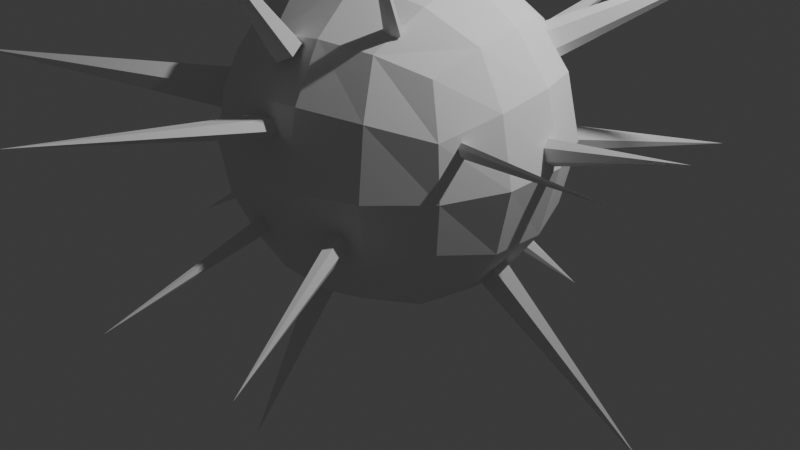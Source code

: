 # Source: object_spike.blend  (saved by Blender 4.2.12; exported with 4.5.12 LTS)
import bpy
from mathutils import Matrix  # noqa: F401  (used for matrix-valued properties, if any)

bpy.ops.wm.read_factory_settings(use_empty=True)
scene = bpy.context.scene
scene.name = 'Scene'

# ---- collections
col_collection = bpy.data.collections.new('Collection'); scene.collection.children.link(col_collection)

# ---- world
world_world = bpy.data.worlds.new('World'); scene.world = world_world
world_world.use_nodes = True; world_world.node_tree.nodes.clear()
_N = world_world.node_tree.nodes; _L = world_world.node_tree.links
n0 = _N.new('ShaderNodeOutputWorld'); n0.name = 'World Output'; n0.location = (300, 300)
n1 = _N.new('ShaderNodeBackground'); n1.name = 'Background'; n1.location = (10, 300)
n1.inputs[0].default_value = (0.05088, 0.05088, 0.05088, 1.0)
_L.new(n1.outputs[0], n0.inputs[0])
n0.is_active_output = True
world_world.color = (0.05088, 0.05088, 0.05088)
world_world.use_sun_shadow = False
world_world.sun_shadow_jitter_overblur = 0.0

# ---- cameras
cam_camera = bpy.data.cameras.new('Camera')

# ---- lights
light_light = bpy.data.lights.new('Light', 'POINT')
light_light.transmission_factor = 0.0
light_light.energy = 1000.0
light_light.shadow_soft_size = 0.1
light_light.shadow_filter_radius = 3.0
light_light.shadow_maximum_resolution = 0.006
light_light.use_absolute_resolution = True

# ---- meshes
me_cube = bpy.data.meshes.new('Cube')
me_cube.from_pydata([(-1.0, -1.0, -1.0), (-1.0, -1.0, 1.0), (-1.0, 1.0, -1.0), (-1.0, 1.0, 1.0), (1.0, -1.0, -1.0), (1.0, -1.0, 1.0), (1.0, 1.0, -1.0), (1.0, 1.0, 1.0), (-1.167, 0.5246, -1.167), (-1.225, 0.0, -1.225), (-1.167, -0.5246, -1.167), (-1.167, -1.167, -0.5246), (-1.225, -1.225, 0.0), (-1.167, -1.167, 0.5246), (-1.167, -0.5246, 1.167), (-1.225, 0.0, 1.225), (-1.167, 0.5246, 1.167), (-1.167, 1.167, 0.5246), (-1.225, 1.225, 0.0), (-1.167, 1.167, -0.5246), (0.5246, 1.167, -1.167), (0.0, 1.225, -1.225), (-0.5246, 1.167, -1.167), (-0.5246, 1.167, 1.167), (0.0, 1.225, 1.225), (0.5246, 1.167, 1.167), (1.167, 1.167, 0.5246), (1.225, 1.225, 0.0), (1.167, 1.167, -0.5246), (1.167, -0.5246, -1.167), (1.225, 0.0, -1.225), (1.167, 0.5246, -1.167), (1.167, 0.5246, 1.167), (1.225, 0.0, 1.225), (1.167, -0.5246, 1.167), (1.167, -1.167, 0.5246), (1.225, -1.225, 0.0), (1.167, -1.167, -0.5246), (-0.5246, -1.167, -1.167), (0.0, -1.225, -1.225), (0.5246, -1.167, -1.167), (0.5246, -1.167, 1.167), (0.0, -1.225, 1.225), (-0.5246, -1.167, 1.167), (0.6725, 0.6247, 1.463), (0.724, 0.0, 1.566), (0.6725, -0.6247, 1.463), (0.0, 0.6628, 1.6), (0.0, 0.0, 1.732), (0.0, -0.6628, 1.6), (-0.6725, 0.6247, 1.463), (-0.724, 0.0, 1.566), (-0.6725, -0.6247, 1.463), (-0.6725, 0.6247, -1.463), (-0.724, 0.0, -1.566), (-0.6725, -0.6247, -1.463), (0.0, 0.6628, -1.6), (0.0, 0.0, -1.732), (0.0, -0.6628, -1.6), (0.6725, 0.6247, -1.463), (0.724, 0.0, -1.566), (0.6725, -0.6247, -1.463), (0.6247, -1.463, -0.6725), (0.0, -1.566, -0.724), (-0.6247, -1.463, -0.6725), (0.6628, -1.6, 0.0), (0.0, -1.732, 0.0), (-0.6628, -1.6, 0.0), (0.6247, -1.463, 0.6725), (0.0, -1.566, 0.724), (-0.6247, -1.463, 0.6725), (1.463, 0.6247, -0.6725), (1.566, 0.0, -0.724), (1.463, -0.6247, -0.6725), (1.6, 0.6628, 0.0), (1.732, 0.0, 0.0), (1.6, -0.6628, 0.0), (1.463, 0.6247, 0.6725), (1.566, 0.0, 0.724), (1.463, -0.6247, 0.6725), (-0.6247, 1.463, -0.6725), (0.0, 1.566, -0.724), (0.6247, 1.463, -0.6725), (-0.6628, 1.6, 0.0), (0.0, 1.732, 0.0), (0.6628, 1.6, 0.0), (-0.6247, 1.463, 0.6725), (0.0, 1.566, 0.724), (0.6247, 1.463, 0.6725), (-1.463, -0.6247, -0.6725), (-1.566, 0.0, -0.724), (-1.463, 0.6247, -0.6725), (-1.6, -0.6628, 0.0), (-1.732, 0.0, 0.0), (-1.6, 0.6628, 0.0), (-1.463, -0.6247, 0.6725), (-1.566, 0.0, 0.724), (-1.463, 0.6247, 0.6725), (0.0, 0.23, 1.67), (0.1992, 0.115, 1.67), (0.1992, -0.115, 1.67), (0.0, -0.23, 1.67), (-0.1992, -0.115, 1.67), (-0.1992, 0.115, 1.67), (0.0, 0.0, 3.67), (-0.1405, -1.391, 1.088), (-0.5444, -1.526, 0.4615), (0.648, -0.8999, 1.304), (-0.4543, -1.522, 0.5515), (-0.1405, -1.264, 1.173), (-0.274, -1.554, 0.5587), (1.308, -0.9585, 0.4701), (-0.1838, -1.589, 0.476), (-0.2715, -1.189, 1.199), (-0.274, -1.593, 0.3861), (0.648, -0.9409, 1.28), (-0.4543, -1.562, 0.3788), (-0.7959, -3.905, 1.007), (-1.53, -0.06423, -0.7979), (-0.2715, -1.444, 1.029), (0.5654, -0.8858, 1.327), (-0.4026, -1.369, 1.054), (1.325, -0.9585, 0.3979), (-0.4026, -1.242, 1.14), (-0.4892, -2.112, 2.303), (-1.325, -0.9314, 0.4201), (0.5654, -0.9678, 1.278), (1.28, -0.9909, 0.5017), (0.4828, -0.9536, 1.301), (0.3616, -1.585, -0.3486), (0.4828, -0.9126, 1.325), (0.7672, -1.612, 2.458), (-1.316, 0.09822, 1.065), (1.315, -0.9909, 0.3574), (1.287, -1.023, 0.389), (-1.363, -0.9314, 0.2043), (1.27, -1.023, 0.4611), (3.109, -2.097, 0.8622), (-0.3442, 1.331, 0.9602), (0.3147, -1.572, -0.452), (-1.425, -0.726, 0.5487), (-1.465, -0.06423, -0.8927), (-1.484, 0.09822, 0.8184), (-3.108, 3.948, -1.454), (1.083, 0.9195, 0.9271), (-1.5, -0.726, 0.117), (-1.205, 0.3125, 1.17), (-1.599, -0.5206, 0.2455), (-0.452, 1.317, 0.9515), (-1.561, -0.5206, 0.4614), (-3.535, -1.955, 0.6949), (1.083, 1.278, -0.1703), (-1.541, 0.3125, 0.6768), (-0.2904, 1.442, 0.8005), (-1.43, 0.5269, 0.7817), (1.171, 0.9195, 0.7656), (-1.262, 0.5269, 1.028), (-4.275, 0.8477, 2.901), (0.4383, 1.54, 0.4882), (-0.5059, 1.414, 0.7831), (1.067, 0.8532, 1.023), (-0.452, 1.525, 0.6233), (0.9961, 1.333, -0.1835), (-0.3442, 1.539, 0.6321), (-0.8416, 3.903, 2.361), (0.008162, 1.626, -0.4574), (1.242, 0.8532, 0.7), (1.126, 1.219, -0.2946), (1.226, 0.7869, 0.7958), (0.3544, 1.556, 0.4916), (1.139, 0.7869, 0.9572), (2.768, 1.729, 1.737), (-0.4342, 1.496, -0.6826), (0.9528, 1.329, -0.321), (0.4803, 1.556, 0.3745), (0.9961, 1.27, -0.4453), (-0.06086, 1.639, -0.4604), (1.083, 1.215, -0.4321), (2.258, 3.098, -0.7492), (0.3124, 1.588, 0.3814), (0.04267, 1.564, -0.696), (0.3544, 1.604, 0.2676), (-0.5373, 1.478, -0.6784), (0.4383, 1.588, 0.2642), (0.9385, 4.297, 0.9652), (-0.09537, 1.59, -0.702), (-0.3826, 1.485, -0.7718), (-0.06086, 1.528, -0.9407), (0.008162, 1.515, -0.9377), (0.2915, 3.175, -1.066), (-0.5888, 1.449, -0.7636), (-0.5373, 1.438, -0.8528), (-0.4342, 1.456, -0.857), (-0.8417, 3.402, -1.212), (0.4556, -1.567, -0.3448), (1.213, -0.181, -1.183), (0.6001, 1.086, -1.171), (1.668, -0.03529, 0.2496), (0.5397, 1.051, -1.243), (1.329, -0.181, -1.014), (0.5397, 0.9369, -1.328), (-0.5068, -1.529, -0.4653), (0.6001, 0.8582, -1.342), (1.372, -0.2728, -0.9194), (0.6604, 0.8935, -1.271), (1.698, -0.03529, 0.1204), (0.6604, 1.007, -1.185), (1.267, 1.639, -2.147), (-0.2669, -1.103, -1.25), (1.141, -0.2728, -1.258), (1.641, -0.1057, 0.3113), (1.185, -0.3646, -1.164), (-0.4296, -1.542, -0.4682), (1.301, -0.3646, -0.9947), (3.009, -0.6605, -2.283), (0.4556, -1.523, -0.5476), (1.7, -0.1057, 0.05305), (-0.5454, -1.507, -0.5324), (1.673, -0.1761, 0.1148), (-0.2669, -1.118, -1.241), (1.644, -0.1761, 0.2439), (3.027, -0.3552, 0.4933), (-0.3909, -1.534, -0.5382), (-0.1311, -1.106, -1.272), (-0.4296, -1.513, -0.6053), (0.3616, -1.541, -0.5515), (-0.5068, -1.499, -0.6024), (-0.7834, -3.246, -0.9054), (-1.542, 0.06597, -0.7371), (-0.1311, -1.136, -1.254), (0.5025, -1.536, -0.4443), (0.004668, -1.139, -1.276), (0.004668, -1.124, -1.285), (-0.3695, -1.93, -2.628), (0.7769, -3.406, -0.847), (-1.413, 0.06597, -0.9266), (-1.426, 0.1962, -0.8658), (-1.491, 0.1962, -0.7711), (-3.061, 0.4162, -1.911)], [], [(97, 16, 3, 17), (88, 25, 7, 26), (79, 34, 5, 35), (70, 43, 1, 13), (61, 29, 4, 40), (52, 14, 1, 43), (34, 46, 41, 5), (46, 49, 42, 41), (49, 52, 43, 42), (7, 25, 44, 32), (32, 44, 45, 33), (33, 45, 46, 34), (25, 24, 47, 44), (44, 47, 48, 45), (45, 48, 49, 46), (24, 23, 50, 47), (47, 50, 51, 48), (48, 51, 52, 49), (23, 3, 16, 50), (50, 16, 15, 51), (51, 15, 14, 52), (10, 55, 38, 0), (55, 58, 39, 38), (58, 61, 40, 39), (2, 22, 53, 8), (8, 53, 54, 9), (9, 54, 55, 10), (22, 21, 56, 53), (53, 56, 57, 54), (54, 57, 58, 55), (21, 20, 59, 56), (56, 59, 60, 57), (57, 60, 61, 58), (20, 6, 31, 59), (59, 31, 30, 60), (60, 30, 29, 61), (38, 64, 11, 0), (64, 67, 12, 11), (67, 70, 13, 12), (4, 37, 62, 40), (40, 62, 63, 39), (39, 63, 64, 38), (37, 36, 65, 62), (62, 65, 66, 63), (63, 66, 67, 64), (36, 35, 68, 65), (65, 68, 69, 66), (66, 69, 70, 67), (35, 5, 41, 68), (68, 41, 42, 69), (69, 42, 43, 70), (29, 73, 37, 4), (73, 76, 36, 37), (76, 79, 35, 36), (6, 28, 71, 31), (31, 71, 72, 30), (30, 72, 73, 29), (28, 27, 74, 71), (71, 74, 75, 72), (72, 75, 76, 73), (27, 26, 77, 74), (74, 77, 78, 75), (75, 78, 79, 76), (26, 7, 32, 77), (77, 32, 33, 78), (78, 33, 34, 79), (20, 82, 28, 6), (82, 85, 27, 28), (85, 88, 26, 27), (2, 19, 80, 22), (22, 80, 81, 21), (21, 81, 82, 20), (19, 18, 83, 80), (80, 83, 84, 81), (81, 84, 85, 82), (18, 17, 86, 83), (83, 86, 87, 84), (84, 87, 88, 85), (17, 3, 23, 86), (86, 23, 24, 87), (87, 24, 25, 88), (8, 91, 19, 2), (91, 94, 18, 19), (94, 97, 17, 18), (0, 11, 89, 10), (10, 89, 90, 9), (9, 90, 91, 8), (11, 12, 92, 89), (89, 92, 93, 90), (90, 93, 94, 91), (12, 13, 95, 92), (92, 95, 96, 93), (93, 96, 97, 94), (13, 1, 14, 95), (95, 14, 15, 96), (96, 15, 16, 97), (98, 104, 99), (99, 104, 100), (100, 104, 101), (101, 104, 102), (98, 99, 100, 101, 102, 103), (102, 104, 103), (103, 104, 98), (115, 131, 126), (106, 117, 108), (109, 124, 105), (105, 124, 119), (108, 117, 110), (113, 124, 109), (110, 117, 112), (120, 131, 107), (112, 117, 114), (122, 137, 133), (106, 108, 110, 112, 114, 116), (114, 117, 116), (107, 131, 115), (127, 137, 111), (116, 117, 106), (119, 124, 121), (118, 238, 141), (119, 121, 123, 113, 109, 105), (121, 124, 123), (111, 137, 122), (141, 238, 235), (123, 124, 113), (126, 131, 128), (135, 150, 145), (126, 128, 130, 120, 107, 115), (128, 131, 130), (129, 234, 194), (140, 150, 125), (130, 131, 120), (133, 137, 134), (142, 157, 152), (133, 134, 136, 127, 111, 122), (134, 137, 136), (125, 150, 135), (146, 157, 132), (136, 137, 127), (148, 164, 159), (228, 238, 118), (132, 157, 142), (153, 164, 138), (139, 234, 129), (145, 150, 147), (155, 171, 166), (145, 147, 149, 140, 125, 135), (147, 150, 149), (138, 164, 148), (160, 171, 144), (149, 150, 140), (152, 157, 154), (162, 178, 173), (152, 154, 156, 146, 132, 142), (154, 157, 156), (144, 171, 155), (167, 178, 151), (156, 157, 146), (159, 164, 161), (169, 184, 179), (159, 161, 163, 153, 138, 148), (161, 164, 163), (151, 178, 162), (174, 184, 158), (163, 164, 153), (166, 171, 168), (176, 189, 185), (166, 168, 170, 160, 144, 155), (168, 171, 170), (158, 184, 169), (180, 189, 165), (170, 171, 160), (173, 178, 175), (182, 193, 190), (173, 175, 177, 167, 151, 162), (175, 178, 177), (165, 189, 176), (186, 193, 172), (177, 178, 167), (179, 184, 181), (179, 181, 183, 174, 158, 169), (181, 184, 183), (172, 193, 182), (183, 184, 174), (185, 189, 187), (185, 187, 188, 180, 165, 176), (187, 189, 188), (188, 189, 180), (190, 193, 191), (190, 191, 192, 186, 172, 182), (191, 193, 192), (192, 193, 186), (205, 221, 216), (196, 207, 198), (199, 214, 195), (195, 214, 209), (198, 207, 200), (203, 214, 199), (215, 234, 225), (200, 207, 202), (194, 234, 230), (210, 221, 197), (202, 207, 204), (212, 227, 222), (196, 198, 200, 202, 204, 206), (204, 207, 206), (197, 221, 205), (217, 227, 201), (206, 207, 196), (209, 214, 211), (219, 233, 229), (209, 211, 213, 203, 199, 195), (211, 214, 213), (201, 227, 212), (223, 233, 208), (213, 214, 203), (216, 221, 218), (216, 218, 220, 210, 197, 205), (218, 221, 220), (208, 233, 219), (220, 221, 210), (222, 227, 224), (230, 234, 215), (222, 224, 226, 217, 201, 212), (224, 227, 226), (129, 194, 230, 215, 225, 139), (226, 227, 217), (229, 233, 231), (229, 231, 232, 223, 208, 219), (231, 233, 232), (225, 234, 139), (232, 233, 223), (235, 238, 236), (235, 236, 237, 228, 118, 141), (236, 238, 237), (237, 238, 228)])
_uv = me_cube.uv_layers.new(name='UVMap')
_uv.uv.foreach_set('vector', [0.5625, 0.1875, 0.625, 0.1875, 0.625, 0.25, 0.5625, 0.25, 0.5625, 0.4375, 0.625, 0.4375, 0.625, 0.5, 0.5625, 0.5, 0.5625, 0.6875, 0.625, 0.6875, 0.625, 0.75, 0.5625, 0.75, 0.5625, 0.9375, 0.625, 0.9375, 0.625, 1.0, 0.5625, 1.0, 0.3125, 0.6875, 0.375, 0.6875, 0.375, 0.75, 0.3125, 0.75, 0.8125, 0.6875, 0.875, 0.6875, 0.875, 0.75, 0.8125, 0.75, 0.625, 0.6875, 0.6875, 0.6875, 0.6875, 0.75, 0.625, 0.75, 0.6875, 0.6875, 0.75, 0.6875, 0.75, 0.75, 0.6875, 0.75, 0.75, 0.6875, 0.8125, 0.6875, 0.8125, 0.75, 0.75, 0.75, 0.625, 0.5, 0.6875, 0.5, 0.6875, 0.5625, 0.625, 0.5625, 0.625, 0.5625, 0.6875, 0.5625, 0.6875, 0.625, 0.625, 0.625, 0.625, 0.625, 0.6875, 0.625, 0.6875, 0.6875, 0.625, 0.6875, 0.6875, 0.5, 0.75, 0.5, 0.75, 0.5625, 0.6875, 0.5625, 0.6875, 0.5625, 0.75, 0.5625, 0.75, 0.625, 0.6875, 0.625, 0.6875, 0.625, 0.75, 0.625, 0.75, 0.6875, 0.6875, 0.6875, 0.75, 0.5, 0.8125, 0.5, 0.8125, 0.5625, 0.75, 0.5625, 0.75, 0.5625, 0.8125, 0.5625, 0.8125, 0.625, 0.75, 0.625, 0.75, 0.625, 0.8125, 0.625, 0.8125, 0.6875, 0.75, 0.6875, 0.8125, 0.5, 0.875, 0.5, 0.875, 0.5625, 0.8125, 0.5625, 0.8125, 0.5625, 0.875, 0.5625, 0.875, 0.625, 0.8125, 0.625, 0.8125, 0.625, 0.875, 0.625, 0.875, 0.6875, 0.8125, 0.6875, 0.125, 0.6875, 0.1875, 0.6875, 0.1875, 0.75, 0.125, 0.75, 0.1875, 0.6875, 0.25, 0.6875, 0.25, 0.75, 0.1875, 0.75, 0.25, 0.6875, 0.3125, 0.6875, 0.3125, 0.75, 0.25, 0.75, 0.125, 0.5, 0.1875, 0.5, 0.1875, 0.5625, 0.125, 0.5625, 0.125, 0.5625, 0.1875, 0.5625, 0.1875, 0.625, 0.125, 0.625, 0.125, 0.625, 0.1875, 0.625, 0.1875, 0.6875, 0.125, 0.6875, 0.1875, 0.5, 0.25, 0.5, 0.25, 0.5625, 0.1875, 0.5625, 0.1875, 0.5625, 0.25, 0.5625, 0.25, 0.625, 0.1875, 0.625, 0.1875, 0.625, 0.25, 0.625, 0.25, 0.6875, 0.1875, 0.6875, 0.25, 0.5, 0.3125, 0.5, 0.3125, 0.5625, 0.25, 0.5625, 0.25, 0.5625, 0.3125, 0.5625, 0.3125, 0.625, 0.25, 0.625, 0.25, 0.625, 0.3125, 0.625, 0.3125, 0.6875, 0.25, 0.6875, 0.3125, 0.5, 0.375, 0.5, 0.375, 0.5625, 0.3125, 0.5625, 0.3125, 0.5625, 0.375, 0.5625, 0.375, 0.625, 0.3125, 0.625, 0.3125, 0.625, 0.375, 0.625, 0.375, 0.6875, 0.3125, 0.6875, 0.375, 0.9375, 0.4375, 0.9375, 0.4375, 1.0, 0.375, 1.0, 0.4375, 0.9375, 0.5, 0.9375, 0.5, 1.0, 0.4375, 1.0, 0.5, 0.9375, 0.5625, 0.9375, 0.5625, 1.0, 0.5, 1.0, 0.375, 0.75, 0.4375, 0.75, 0.4375, 0.8125, 0.375, 0.8125, 0.375, 0.8125, 0.4375, 0.8125, 0.4375, 0.875, 0.375, 0.875, 0.375, 0.875, 0.4375, 0.875, 0.4375, 0.9375, 0.375, 0.9375, 0.4375, 0.75, 0.5, 0.75, 0.5, 0.8125, 0.4375, 0.8125, 0.4375, 0.8125, 0.5, 0.8125, 0.5, 0.875, 0.4375, 0.875, 0.4375, 0.875, 0.5, 0.875, 0.5, 0.9375, 0.4375, 0.9375, 0.5, 0.75, 0.5625, 0.75, 0.5625, 0.8125, 0.5, 0.8125, 0.5, 0.8125, 0.5625, 0.8125, 0.5625, 0.875, 0.5, 0.875, 0.5, 0.875, 0.5625, 0.875, 0.5625, 0.9375, 0.5, 0.9375, 0.5625, 0.75, 0.625, 0.75, 0.625, 0.8125, 0.5625, 0.8125, 0.5625, 0.8125, 0.625, 0.8125, 0.625, 0.875, 0.5625, 0.875, 0.5625, 0.875, 0.625, 0.875, 0.625, 0.9375, 0.5625, 0.9375, 0.375, 0.6875, 0.4375, 0.6875, 0.4375, 0.75, 0.375, 0.75, 0.4375, 0.6875, 0.5, 0.6875, 0.5, 0.75, 0.4375, 0.75, 0.5, 0.6875, 0.5625, 0.6875, 0.5625, 0.75, 0.5, 0.75, 0.375, 0.5, 0.4375, 0.5, 0.4375, 0.5625, 0.375, 0.5625, 0.375, 0.5625, 0.4375, 0.5625, 0.4375, 0.625, 0.375, 0.625, 0.375, 0.625, 0.4375, 0.625, 0.4375, 0.6875, 0.375, 0.6875, 0.4375, 0.5, 0.5, 0.5, 0.5, 0.5625, 0.4375, 0.5625, 0.4375, 0.5625, 0.5, 0.5625, 0.5, 0.625, 0.4375, 0.625, 0.4375, 0.625, 0.5, 0.625, 0.5, 0.6875, 0.4375, 0.6875, 0.5, 0.5, 0.5625, 0.5, 0.5625, 0.5625, 0.5, 0.5625, 0.5, 0.5625, 0.5625, 0.5625, 0.5625, 0.625, 0.5, 0.625, 0.5, 0.625, 0.5625, 0.625, 0.5625, 0.6875, 0.5, 0.6875, 0.5625, 0.5, 0.625, 0.5, 0.625, 0.5625, 0.5625, 0.5625, 0.5625, 0.5625, 0.625, 0.5625, 0.625, 0.625, 0.5625, 0.625, 0.5625, 0.625, 0.625, 0.625, 0.625, 0.6875, 0.5625, 0.6875, 0.375, 0.4375, 0.4375, 0.4375, 0.4375, 0.5, 0.375, 0.5, 0.4375, 0.4375, 0.5, 0.4375, 0.5, 0.5, 0.4375, 0.5, 0.5, 0.4375, 0.5625, 0.4375, 0.5625, 0.5, 0.5, 0.5, 0.375, 0.25, 0.4375, 0.25, 0.4375, 0.3125, 0.375, 0.3125, 0.375, 0.3125, 0.4375, 0.3125, 0.4375, 0.375, 0.375, 0.375, 0.375, 0.375, 0.4375, 0.375, 0.4375, 0.4375, 0.375, 0.4375, 0.4375, 0.25, 0.5, 0.25, 0.5, 0.3125, 0.4375, 0.3125, 0.4375, 0.3125, 0.5, 0.3125, 0.5, 0.375, 0.4375, 0.375, 0.4375, 0.375, 0.5, 0.375, 0.5, 0.4375, 0.4375, 0.4375, 0.5, 0.25, 0.5625, 0.25, 0.5625, 0.3125, 0.5, 0.3125, 0.5, 0.3125, 0.5625, 0.3125, 0.5625, 0.375, 0.5, 0.375, 0.5, 0.375, 0.5625, 0.375, 0.5625, 0.4375, 0.5, 0.4375, 0.5625, 0.25, 0.625, 0.25, 0.625, 0.3125, 0.5625, 0.3125, 0.5625, 0.3125, 0.625, 0.3125, 0.625, 0.375, 0.5625, 0.375, 0.5625, 0.375, 0.625, 0.375, 0.625, 0.4375, 0.5625, 0.4375, 0.375, 0.1875, 0.4375, 0.1875, 0.4375, 0.25, 0.375, 0.25, 0.4375, 0.1875, 0.5, 0.1875, 0.5, 0.25, 0.4375, 0.25, 0.5, 0.1875, 0.5625, 0.1875, 0.5625, 0.25, 0.5, 0.25, 0.375, 0.0, 0.4375, 0.0, 0.4375, 0.0625, 0.375, 0.0625, 0.375, 0.0625, 0.4375, 0.0625, 0.4375, 0.125, 0.375, 0.125, 0.375, 0.125, 0.4375, 0.125, 0.4375, 0.1875, 0.375, 0.1875, 0.4375, 0.0, 0.5, 0.0, 0.5, 0.0625, 0.4375, 0.0625, 0.4375, 0.0625, 0.5, 0.0625, 0.5, 0.125, 0.4375, 0.125, 0.4375, 0.125, 0.5, 0.125, 0.5, 0.1875, 0.4375, 0.1875, 0.5, 0.0, 0.5625, 0.0, 0.5625, 0.0625, 0.5, 0.0625, 0.5, 0.0625, 0.5625, 0.0625, 0.5625, 0.125, 0.5, 0.125, 0.5, 0.125, 0.5625, 0.125, 0.5625, 0.1875, 0.5, 0.1875, 0.5625, 0.0, 0.625, 0.0, 0.625, 0.0625, 0.5625, 0.0625, 0.5625, 0.0625, 0.625, 0.0625, 0.625, 0.125, 0.5625, 0.125, 0.5625, 0.125, 0.625, 0.125, 0.625, 0.1875, 0.5625, 0.1875, 0.25, 0.49, 0.25, 0.25, 0.4578, 0.37, 0.4578, 0.37, 0.25, 0.25, 0.4578, 0.13, 0.4578, 0.13, 0.25, 0.25, 0.25, 0.01, 0.25, 0.01, 0.25, 0.25, 0.04215, 0.13, 0.75, 0.49, 0.9578, 0.37, 0.9578, 0.13, 0.75, 0.01, 0.5422, 0.13, 0.5422, 0.37, 0.04215, 0.13, 0.25, 0.25, 0.04215, 0.37, 0.04215, 0.37, 0.25, 0.25, 0.25, 0.49, 0.4578, 0.13, 0.25, 0.25, 0.25, 0.01, 0.25, 0.49, 0.25, 0.25, 0.4578, 0.37, 0.4578, 0.37, 0.25, 0.25, 0.4578, 0.13, 0.4578, 0.13, 0.25, 0.25, 0.25, 0.01, 0.4578, 0.37, 0.25, 0.25, 0.4578, 0.13, 0.25, 0.49, 0.25, 0.25, 0.4578, 0.37, 0.4578, 0.13, 0.25, 0.25, 0.25, 0.01, 0.25, 0.49, 0.25, 0.25, 0.4578, 0.37, 0.25, 0.01, 0.25, 0.25, 0.04215, 0.13, 0.4578, 0.13, 0.25, 0.25, 0.25, 0.01, 0.75, 0.49, 0.9578, 0.37, 0.9578, 0.13, 0.75, 0.01, 0.5422, 0.13, 0.5422, 0.37, 0.04215, 0.13, 0.25, 0.25, 0.04215, 0.37, 0.4578, 0.37, 0.25, 0.25, 0.4578, 0.13, 0.25, 0.49, 0.25, 0.25, 0.4578, 0.37, 0.04215, 0.37, 0.25, 0.25, 0.25, 0.49, 0.25, 0.01, 0.25, 0.25, 0.04215, 0.13, 0.4578, 0.37, 0.25, 0.25, 0.4578, 0.13, 0.75, 0.01, 0.5422, 0.13, 0.5422, 0.37, 0.75, 0.49, 0.9578, 0.37, 0.9578, 0.13, 0.04215, 0.13, 0.25, 0.25, 0.04215, 0.37, 0.4578, 0.37, 0.25, 0.25, 0.4578, 0.13, 0.4578, 0.13, 0.25, 0.25, 0.25, 0.01, 0.04215, 0.37, 0.25, 0.25, 0.25, 0.49, 0.25, 0.01, 0.25, 0.25, 0.04215, 0.13, 0.4578, 0.13, 0.25, 0.25, 0.25, 0.01, 0.75, 0.01, 0.5422, 0.13, 0.5422, 0.37, 0.75, 0.49, 0.9578, 0.37, 0.9578, 0.13, 0.04215, 0.13, 0.25, 0.25, 0.04215, 0.37, 0.4578, 0.37, 0.25, 0.25, 0.4578, 0.13, 0.25, 0.49, 0.25, 0.25, 0.4578, 0.37, 0.04215, 0.37, 0.25, 0.25, 0.25, 0.49, 0.25, 0.01, 0.25, 0.25, 0.04215, 0.13, 0.4578, 0.13, 0.25, 0.25, 0.25, 0.01, 0.75, 0.01, 0.5422, 0.13, 0.5422, 0.37, 0.75, 0.49, 0.9578, 0.37, 0.9578, 0.13, 0.04215, 0.13, 0.25, 0.25, 0.04215, 0.37, 0.4578, 0.37, 0.25, 0.25, 0.4578, 0.13, 0.25, 0.49, 0.25, 0.25, 0.4578, 0.37, 0.04215, 0.37, 0.25, 0.25, 0.25, 0.49, 0.4578, 0.13, 0.25, 0.25, 0.25, 0.01, 0.25, 0.49, 0.25, 0.25, 0.4578, 0.37, 0.4578, 0.37, 0.25, 0.25, 0.4578, 0.13, 0.25, 0.49, 0.25, 0.25, 0.4578, 0.37, 0.25, 0.49, 0.25, 0.25, 0.4578, 0.37, 0.25, 0.01, 0.25, 0.25, 0.04215, 0.13, 0.4578, 0.13, 0.25, 0.25, 0.25, 0.01, 0.75, 0.01, 0.5422, 0.13, 0.5422, 0.37, 0.75, 0.49, 0.9578, 0.37, 0.9578, 0.13, 0.04215, 0.13, 0.25, 0.25, 0.04215, 0.37, 0.4578, 0.37, 0.25, 0.25, 0.4578, 0.13, 0.25, 0.49, 0.25, 0.25, 0.4578, 0.37, 0.04215, 0.37, 0.25, 0.25, 0.25, 0.49, 0.25, 0.01, 0.25, 0.25, 0.04215, 0.13, 0.4578, 0.13, 0.25, 0.25, 0.25, 0.01, 0.75, 0.01, 0.5422, 0.13, 0.5422, 0.37, 0.75, 0.49, 0.9578, 0.37, 0.9578, 0.13, 0.04215, 0.13, 0.25, 0.25, 0.04215, 0.37, 0.4578, 0.37, 0.25, 0.25, 0.4578, 0.13, 0.25, 0.49, 0.25, 0.25, 0.4578, 0.37, 0.04215, 0.37, 0.25, 0.25, 0.25, 0.49, 0.25, 0.01, 0.25, 0.25, 0.04215, 0.13, 0.4578, 0.13, 0.25, 0.25, 0.25, 0.01, 0.75, 0.01, 0.5422, 0.13, 0.5422, 0.37, 0.75, 0.49, 0.9578, 0.37, 0.9578, 0.13, 0.04215, 0.13, 0.25, 0.25, 0.04215, 0.37, 0.4578, 0.37, 0.25, 0.25, 0.4578, 0.13, 0.25, 0.49, 0.25, 0.25, 0.4578, 0.37, 0.04215, 0.37, 0.25, 0.25, 0.25, 0.49, 0.25, 0.01, 0.25, 0.25, 0.04215, 0.13, 0.4578, 0.13, 0.25, 0.25, 0.25, 0.01, 0.75, 0.01, 0.5422, 0.13, 0.5422, 0.37, 0.75, 0.49, 0.9578, 0.37, 0.9578, 0.13, 0.04215, 0.13, 0.25, 0.25, 0.04215, 0.37, 0.4578, 0.37, 0.25, 0.25, 0.4578, 0.13, 0.25, 0.49, 0.25, 0.25, 0.4578, 0.37, 0.04215, 0.37, 0.25, 0.25, 0.25, 0.49, 0.25, 0.01, 0.25, 0.25, 0.04215, 0.13, 0.4578, 0.13, 0.25, 0.25, 0.25, 0.01, 0.75, 0.01, 0.5422, 0.13, 0.5422, 0.37, 0.75, 0.49, 0.9578, 0.37, 0.9578, 0.13, 0.04215, 0.13, 0.25, 0.25, 0.04215, 0.37, 0.4578, 0.37, 0.25, 0.25, 0.4578, 0.13, 0.25, 0.49, 0.25, 0.25, 0.4578, 0.37, 0.04215, 0.37, 0.25, 0.25, 0.25, 0.49, 0.25, 0.01, 0.25, 0.25, 0.04215, 0.13, 0.75, 0.01, 0.5422, 0.13, 0.5422, 0.37, 0.75, 0.49, 0.9578, 0.37, 0.9578, 0.13, 0.04215, 0.13, 0.25, 0.25, 0.04215, 0.37, 0.4578, 0.37, 0.25, 0.25, 0.4578, 0.13, 0.04215, 0.37, 0.25, 0.25, 0.25, 0.49, 0.25, 0.01, 0.25, 0.25, 0.04215, 0.13, 0.75, 0.01, 0.5422, 0.13, 0.5422, 0.37, 0.75, 0.49, 0.9578, 0.37, 0.9578, 0.13, 0.04215, 0.13, 0.25, 0.25, 0.04215, 0.37, 0.04215, 0.37, 0.25, 0.25, 0.25, 0.49, 0.25, 0.01, 0.25, 0.25, 0.04215, 0.13, 0.75, 0.01, 0.5422, 0.13, 0.5422, 0.37, 0.75, 0.49, 0.9578, 0.37, 0.9578, 0.13, 0.04215, 0.13, 0.25, 0.25, 0.04215, 0.37, 0.04215, 0.37, 0.25, 0.25, 0.25, 0.49, 0.4578, 0.13, 0.25, 0.25, 0.25, 0.01, 0.25, 0.49, 0.25, 0.25, 0.4578, 0.37, 0.4578, 0.37, 0.25, 0.25, 0.4578, 0.13, 0.4578, 0.13, 0.25, 0.25, 0.25, 0.01, 0.4578, 0.37, 0.25, 0.25, 0.4578, 0.13, 0.25, 0.49, 0.25, 0.25, 0.4578, 0.37, 0.04215, 0.13, 0.25, 0.25, 0.04215, 0.37, 0.4578, 0.13, 0.25, 0.25, 0.25, 0.01, 0.4578, 0.13, 0.25, 0.25, 0.25, 0.01, 0.25, 0.49, 0.25, 0.25, 0.4578, 0.37, 0.25, 0.01, 0.25, 0.25, 0.04215, 0.13, 0.4578, 0.13, 0.25, 0.25, 0.25, 0.01, 0.75, 0.49, 0.9578, 0.37, 0.9578, 0.13, 0.75, 0.01, 0.5422, 0.13, 0.5422, 0.37, 0.04215, 0.13, 0.25, 0.25, 0.04215, 0.37, 0.4578, 0.37, 0.25, 0.25, 0.4578, 0.13, 0.25, 0.49, 0.25, 0.25, 0.4578, 0.37, 0.04215, 0.37, 0.25, 0.25, 0.25, 0.49, 0.25, 0.01, 0.25, 0.25, 0.04215, 0.13, 0.4578, 0.13, 0.25, 0.25, 0.25, 0.009999, 0.75, 0.01, 0.5422, 0.13, 0.5422, 0.37, 0.75, 0.49, 0.9578, 0.37, 0.9578, 0.13, 0.04215, 0.13, 0.25, 0.25, 0.04215, 0.37, 0.4578, 0.37, 0.25, 0.25, 0.4578, 0.13, 0.25, 0.49, 0.25, 0.25, 0.4578, 0.37, 0.04215, 0.37, 0.25, 0.25, 0.25, 0.49, 0.25, 0.01, 0.25, 0.25, 0.04215, 0.13, 0.75, 0.01, 0.5422, 0.13, 0.5422, 0.37, 0.75, 0.49, 0.9578, 0.37, 0.9578, 0.13, 0.04215, 0.13, 0.25, 0.25, 0.04215, 0.37, 0.4578, 0.37, 0.25, 0.25, 0.4578, 0.13, 0.04215, 0.37, 0.25, 0.25, 0.25, 0.49, 0.25, 0.01, 0.25, 0.25, 0.04215, 0.13, 0.25, 0.01, 0.25, 0.25, 0.04215, 0.13, 0.75, 0.01, 0.5422, 0.13, 0.5422, 0.37, 0.75, 0.49, 0.9578, 0.37, 0.9578, 0.13, 0.04215, 0.13, 0.25, 0.25, 0.04215, 0.37, 0.9578, 0.37, 0.9578, 0.13, 0.75, 0.01, 0.5422, 0.13, 0.5422, 0.37, 0.75, 0.49, 0.04215, 0.37, 0.25, 0.25, 0.25, 0.49, 0.25, 0.009999, 0.25, 0.25, 0.04215, 0.13, 0.75, 0.009999, 0.5422, 0.13, 0.5422, 0.37, 0.75, 0.49, 0.9578, 0.37, 0.9578, 0.13, 0.04215, 0.13, 0.25, 0.25, 0.04215, 0.37, 0.04215, 0.37, 0.25, 0.25, 0.25, 0.49, 0.04215, 0.37, 0.25, 0.25, 0.25, 0.49, 0.25, 0.01, 0.25, 0.25, 0.04215, 0.13, 0.75, 0.01, 0.5422, 0.13, 0.5422, 0.37, 0.75, 0.49, 0.9578, 0.37, 0.9578, 0.13, 0.04215, 0.13, 0.25, 0.25, 0.04215, 0.37, 0.04215, 0.37, 0.25, 0.25, 0.25, 0.49])
me_cube.update()

# ---- objects
ob_cube = bpy.data.objects.new('Cube', me_cube)
ob_light = bpy.data.objects.new('Light', light_light)
ob_camera = bpy.data.objects.new('Camera', cam_camera)

# ---- transforms, parenting, visibility, modifiers, constraints
ob_cube.location = (0.0, 0.0, 1.0)
ob_light.location = (4.076, 1.005, 5.904)
ob_light.rotation_euler = (0.6503, 0.05522, 1.866)
ob_light.lock_rotations_4d = False
ob_light.empty_display_type = 'ARROWS'
ob_light.color = (0.0, 0.0, 0.0, 0.0)
ob_light.lineart.crease_threshold = 0.0
ob_camera.location = (5.527, -8.328, 5.168)
ob_camera.rotation_euler = (1.088, 4.083e-08, 0.5845)

# ---- collection membership
scene.collection.objects.link(ob_cube)
col_collection.objects.link(ob_light)
col_collection.objects.link(ob_camera)

# ---- scene / render settings (as saved in the file)
scene.camera = ob_camera
scene.frame_start = 1; scene.frame_end = 250; scene.frame_set(1)
scene.render.engine = 'BLENDER_EEVEE_NEXT'
scene.cycles.sampling_pattern = 'TABULATED_SOBOL'
scene.eevee.ray_tracing_options.trace_max_roughness = 0.0
bpy.context.view_layer.update()
